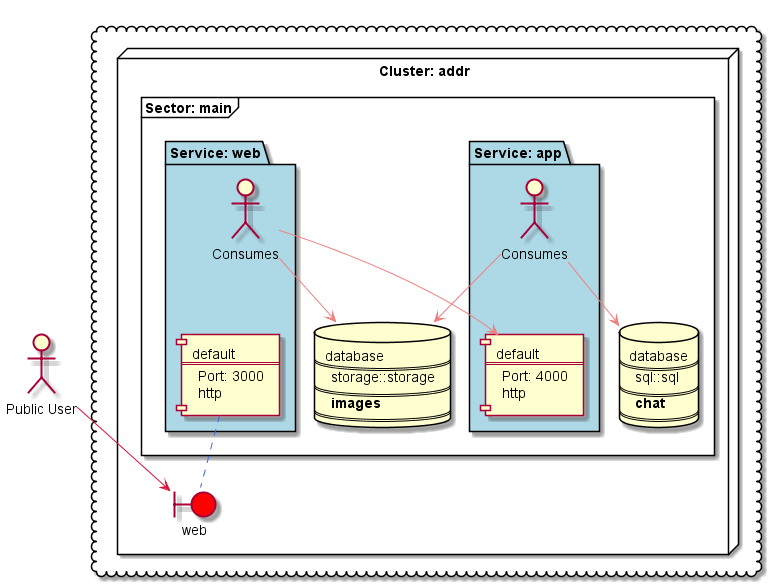

The diagram above was rendered by PlantUML. Its source (embedded in the PNG):
@startuml
cloud {
node "Cluster: addr" as CL_cluster_addr {
frame "Sector: main" as SEC_sector_addr_main {
database DATABASE_database_addr_main_chat[
database
====
sql::sql
====
**chat**
====
]
database DATABASE_database_addr_main_images[
database
====
storage::storage
====
**images**
====
]
package "Service: app" as SVC_service_addr_main_app #LightBlue {
actor :Consumes: as SVCAGENT_service_addr_main_app
component "default\n===\nPort: 4000\nhttp" as PROV_service_addr_main_app_default
SVCAGENT_service_addr_main_app -[hidden]-> PROV_service_addr_main_app_default
}
package "Service: web" as SVC_service_addr_main_web #LightBlue {
actor :Consumes: as SVCAGENT_service_addr_main_web
component "default\n===\nPort: 3000\nhttp" as PROV_service_addr_main_web_default
SVCAGENT_service_addr_main_web -[hidden]-> PROV_service_addr_main_web_default
}
}
boundary "web" as CI_cluster_addr_web #red
PROV_service_addr_main_web_default .. CI_cluster_addr_web #RoyalBlue
SVCAGENT_service_addr_main_app --> DATABASE_database_addr_main_chat #LightCoral
SVCAGENT_service_addr_main_app --> DATABASE_database_addr_main_images #LightCoral
SVCAGENT_service_addr_main_web --> DATABASE_database_addr_main_images #LightCoral
}
}
actor :Public User: as EX_Consumer
EX_Consumer --> CI_cluster_addr_web #Crimson
SVCAGENT_service_addr_main_web --> PROV_service_addr_main_app_default #LightCoral
@enduml